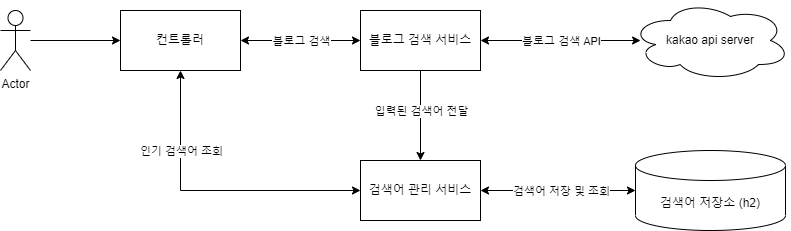

The diagram above was exported from draw.io. Its source (the exported page's mxGraphModel, read from the mxfile embedded in the PNG):
<mxGraphModel dx="1050" dy="541" grid="1" gridSize="10" guides="1" tooltips="1" connect="1" arrows="1" fold="1" page="1" pageScale="1" pageWidth="827" pageHeight="1169" math="0" shadow="0">
  <root>
    <mxCell id="0" />
    <mxCell id="1" parent="0" />
    <mxCell id="XlkbOfEo0B4GVan8Anno-10" style="edgeStyle=orthogonalEdgeStyle;rounded=0;orthogonalLoop=1;jettySize=auto;html=1;entryX=0;entryY=0.5;entryDx=0;entryDy=0;" edge="1" parent="1" source="XlkbOfEo0B4GVan8Anno-1" target="XlkbOfEo0B4GVan8Anno-4">
      <mxGeometry relative="1" as="geometry" />
    </mxCell>
    <mxCell id="XlkbOfEo0B4GVan8Anno-1" value="Actor" style="shape=umlActor;verticalLabelPosition=bottom;verticalAlign=top;html=1;outlineConnect=0;" vertex="1" parent="1">
      <mxGeometry x="80" y="160" width="30" height="60" as="geometry" />
    </mxCell>
    <mxCell id="XlkbOfEo0B4GVan8Anno-12" style="edgeStyle=orthogonalEdgeStyle;rounded=0;orthogonalLoop=1;jettySize=auto;html=1;entryX=0;entryY=0.5;entryDx=0;entryDy=0;startArrow=classic;startFill=1;" edge="1" parent="1" source="XlkbOfEo0B4GVan8Anno-4" target="XlkbOfEo0B4GVan8Anno-5">
      <mxGeometry relative="1" as="geometry" />
    </mxCell>
    <mxCell id="XlkbOfEo0B4GVan8Anno-21" value="블로그 검색" style="edgeLabel;html=1;align=center;verticalAlign=middle;resizable=0;points=[];" vertex="1" connectable="0" parent="XlkbOfEo0B4GVan8Anno-12">
      <mxGeometry x="-0.2367" y="-4" relative="1" as="geometry">
        <mxPoint x="14" y="-4" as="offset" />
      </mxGeometry>
    </mxCell>
    <mxCell id="XlkbOfEo0B4GVan8Anno-20" style="edgeStyle=orthogonalEdgeStyle;rounded=0;orthogonalLoop=1;jettySize=auto;html=1;entryX=0;entryY=0.5;entryDx=0;entryDy=0;startArrow=classic;startFill=1;" edge="1" parent="1" source="XlkbOfEo0B4GVan8Anno-4" target="XlkbOfEo0B4GVan8Anno-8">
      <mxGeometry relative="1" as="geometry">
        <Array as="points">
          <mxPoint x="260" y="340" />
        </Array>
      </mxGeometry>
    </mxCell>
    <mxCell id="XlkbOfEo0B4GVan8Anno-22" value="인기 검색어 조회" style="edgeLabel;html=1;align=center;verticalAlign=middle;resizable=0;points=[];" vertex="1" connectable="0" parent="XlkbOfEo0B4GVan8Anno-20">
      <mxGeometry x="-0.228" y="2" relative="1" as="geometry">
        <mxPoint x="-2" y="-36" as="offset" />
      </mxGeometry>
    </mxCell>
    <mxCell id="XlkbOfEo0B4GVan8Anno-4" value="컨트롤러" style="rounded=0;whiteSpace=wrap;html=1;" vertex="1" parent="1">
      <mxGeometry x="200" y="160" width="120" height="60" as="geometry" />
    </mxCell>
    <mxCell id="XlkbOfEo0B4GVan8Anno-13" style="edgeStyle=orthogonalEdgeStyle;rounded=0;orthogonalLoop=1;jettySize=auto;html=1;entryX=0.063;entryY=0.5;entryDx=0;entryDy=0;entryPerimeter=0;startArrow=classic;startFill=1;" edge="1" parent="1" source="XlkbOfEo0B4GVan8Anno-5" target="XlkbOfEo0B4GVan8Anno-7">
      <mxGeometry relative="1" as="geometry" />
    </mxCell>
    <mxCell id="XlkbOfEo0B4GVan8Anno-19" value="블로그 검색 API" style="edgeLabel;html=1;align=center;verticalAlign=middle;resizable=0;points=[];" vertex="1" connectable="0" parent="XlkbOfEo0B4GVan8Anno-13">
      <mxGeometry x="0.1969" y="-1" relative="1" as="geometry">
        <mxPoint x="-16" y="-1" as="offset" />
      </mxGeometry>
    </mxCell>
    <mxCell id="XlkbOfEo0B4GVan8Anno-15" style="edgeStyle=orthogonalEdgeStyle;rounded=0;orthogonalLoop=1;jettySize=auto;html=1;entryX=0.5;entryY=0;entryDx=0;entryDy=0;" edge="1" parent="1" source="XlkbOfEo0B4GVan8Anno-5" target="XlkbOfEo0B4GVan8Anno-8">
      <mxGeometry relative="1" as="geometry" />
    </mxCell>
    <mxCell id="XlkbOfEo0B4GVan8Anno-16" value="입력된 검색어 전달" style="edgeLabel;html=1;align=center;verticalAlign=middle;resizable=0;points=[];" vertex="1" connectable="0" parent="XlkbOfEo0B4GVan8Anno-15">
      <mxGeometry x="-0.3156" y="1" relative="1" as="geometry">
        <mxPoint x="-1" y="9" as="offset" />
      </mxGeometry>
    </mxCell>
    <mxCell id="XlkbOfEo0B4GVan8Anno-5" value="블로그 검색 서비스" style="rounded=0;whiteSpace=wrap;html=1;" vertex="1" parent="1">
      <mxGeometry x="440" y="160" width="120" height="60" as="geometry" />
    </mxCell>
    <mxCell id="XlkbOfEo0B4GVan8Anno-7" value="kakao api server" style="ellipse;shape=cloud;whiteSpace=wrap;html=1;" vertex="1" parent="1">
      <mxGeometry x="710" y="150" width="160" height="80" as="geometry" />
    </mxCell>
    <mxCell id="XlkbOfEo0B4GVan8Anno-17" style="edgeStyle=orthogonalEdgeStyle;rounded=0;orthogonalLoop=1;jettySize=auto;html=1;entryX=0;entryY=0.5;entryDx=0;entryDy=0;entryPerimeter=0;startArrow=classic;startFill=1;" edge="1" parent="1" source="XlkbOfEo0B4GVan8Anno-8" target="XlkbOfEo0B4GVan8Anno-9">
      <mxGeometry relative="1" as="geometry" />
    </mxCell>
    <mxCell id="XlkbOfEo0B4GVan8Anno-18" value="검색어 저장 및 조회" style="edgeLabel;html=1;align=center;verticalAlign=middle;resizable=0;points=[];" vertex="1" connectable="0" parent="XlkbOfEo0B4GVan8Anno-17">
      <mxGeometry x="0.2232" relative="1" as="geometry">
        <mxPoint x="-15" as="offset" />
      </mxGeometry>
    </mxCell>
    <mxCell id="XlkbOfEo0B4GVan8Anno-8" value="검색어 관리 서비스" style="rounded=0;whiteSpace=wrap;html=1;" vertex="1" parent="1">
      <mxGeometry x="440" y="310" width="120" height="60" as="geometry" />
    </mxCell>
    <mxCell id="XlkbOfEo0B4GVan8Anno-9" value="검색어 저장소 (h2)" style="shape=cylinder3;whiteSpace=wrap;html=1;boundedLbl=1;backgroundOutline=1;size=15;" vertex="1" parent="1">
      <mxGeometry x="715" y="300" width="150" height="80" as="geometry" />
    </mxCell>
  </root>
</mxGraphModel>